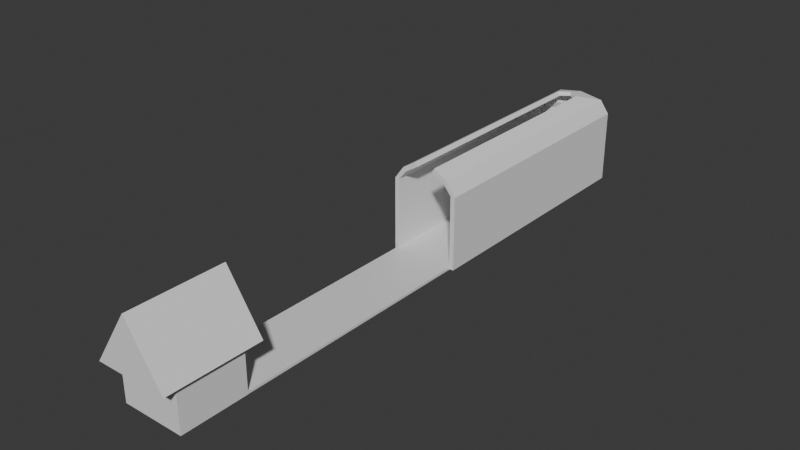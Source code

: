 # Source: level1.blend  (saved by Blender 4.2.66; exported with 4.5.12 LTS)
import bpy
from mathutils import Matrix  # noqa: F401  (used for matrix-valued properties, if any)

bpy.ops.wm.read_factory_settings(use_empty=True)
scene = bpy.context.scene
scene.name = 'Scene'

# ---- collections
col_collection = bpy.data.collections.new('Collection'); scene.collection.children.link(col_collection)

# ---- materials (node trees are filled in below, after node groups)
mat_material = bpy.data.materials.new('Material')
mat_material.alpha_threshold = 0.0
mat_material.use_transparent_shadow = False
mat_material.roughness = 0.5
mat_material.line_color = (0.0, 0.0, 0.0, 1.0)

# ---- material node trees
mat_material.use_nodes = True; mat_material.node_tree.nodes.clear()
_N = mat_material.node_tree.nodes; _L = mat_material.node_tree.links
n0 = _N.new('ShaderNodeOutputMaterial'); n0.name = 'Material Output'; n0.location = (300, 300)
n1 = _N.new('ShaderNodeBsdfPrincipled'); n1.name = 'Principled BSDF'; n1.location = (10, 300)
n1.inputs[3].default_value = 1.45
_L.new(n1.outputs[0], n0.inputs[0])
n0.is_active_output = True

# ---- world
world_world = bpy.data.worlds.new('World'); scene.world = world_world
world_world.use_nodes = True; world_world.node_tree.nodes.clear()
_N = world_world.node_tree.nodes; _L = world_world.node_tree.links
n0 = _N.new('ShaderNodeOutputWorld'); n0.name = 'World Output'; n0.location = (300, 300)
n1 = _N.new('ShaderNodeBackground'); n1.name = 'Background'; n1.location = (10, 300)
n1.inputs[0].default_value = (0.05088, 0.05088, 0.05088, 1.0)
_L.new(n1.outputs[0], n0.inputs[0])
n0.is_active_output = True
world_world.color = (0.05088, 0.05088, 0.05088)
world_world.sun_shadow_jitter_overblur = 0.0

# ---- meshes
me_cube = bpy.data.meshes.new('Cube')
me_cube.from_pydata([(1.0, 1.0, 1.0), (1.0, 1.0, -1.0), (1.0, -1.0, 1.0), (1.0, -1.0, -1.0), (-1.0, 1.0, 1.0), (-1.0, 1.0, -1.0), (-1.0, -1.0, 1.0), (-1.0, -1.0, -1.0)], [], [(0, 4, 6, 2), (3, 2, 6, 7), (7, 6, 4, 5), (5, 1, 3, 7), (1, 0, 2, 3), (5, 4, 0, 1)])
_uv = me_cube.uv_layers.new(name='UVMap')
_uv.uv.foreach_set('vector', [0.625, 0.5, 0.875, 0.5, 0.875, 0.75, 0.625, 0.75, 0.375, 0.75, 0.625, 0.75, 0.625, 1.0, 0.375, 1.0, 0.375, 0.0, 0.625, 0.0, 0.625, 0.25, 0.375, 0.25, 0.125, 0.5, 0.375, 0.5, 0.375, 0.75, 0.125, 0.75, 0.375, 0.5, 0.625, 0.5, 0.625, 0.75, 0.375, 0.75, 0.375, 0.25, 0.625, 0.25, 0.625, 0.5, 0.375, 0.5])
me_cube.materials.append(mat_material)
me_cube.use_mirror_vertex_groups = False
me_cube.update()
me_cube_001 = bpy.data.meshes.new('Cube.001')
me_cube_001.from_pydata([(-1.0, -12.45, -1.0), (-1.0, -12.45, 2.889), (-13.42, 1.0, -1.0), (-13.42, 1.0, 2.889), (1.0, -12.45, -1.0), (1.0, -12.45, 2.889), (1.0, 1.0, -1.0), (1.0, 1.0, 2.889), (-4.098, -12.45, 3.373), (-13.42, 1.0, 3.373), (-3.019, 1.0, 3.585), (-3.019, -12.45, 3.585), (-9.896, -12.45, 3.841), (-25.56, 1.0, 3.841), (-25.56, 1.0, 4.053), (-8.817, -12.45, 4.053), (-1.0, -0.3969, -1.0), (-1.0, -0.3969, 2.889), (1.0, -0.3969, -1.0), (1.0, -0.3969, 2.889), (-4.098, -0.3969, 3.373), (-3.019, -0.3969, 3.585), (-9.896, -0.3969, 3.841), (-8.817, -0.3969, 4.053)], [], [(16, 17, 3, 2), (2, 3, 7, 6), (18, 19, 5, 4), (4, 5, 1, 0), (16, 18, 4, 0), (7, 3, 9, 10), (21, 10, 14, 23), (19, 7, 10, 21), (17, 1, 8, 20), (1, 5, 11, 8), (23, 22, 12, 15), (20, 8, 12, 22), (8, 11, 15, 12), (10, 9, 13, 14), (9, 20, 22, 13), (14, 13, 22, 23), (3, 17, 20, 9), (5, 19, 21, 11), (11, 21, 23, 15), (2, 6, 18, 16), (6, 7, 19, 18), (0, 1, 17, 16)])
_uv = me_cube_001.uv_layers.new(name='UVMap')
_uv.uv.foreach_set('vector', [0.375, 0.224, 0.625, 0.224, 0.625, 0.25, 0.375, 0.25, 0.375, 0.25, 0.625, 0.25, 0.625, 0.5, 0.375, 0.5, 0.375, 0.526, 0.625, 0.526, 0.625, 0.75, 0.375, 0.75, 0.375, 0.75, 0.625, 0.75, 0.625, 1.0, 0.375, 1.0, 0.125, 0.526, 0.375, 0.526, 0.375, 0.75, 0.125, 0.75, 0.625, 0.5, 0.625, 0.25, 0.625, 0.25, 0.625, 0.5, 0.625, 0.526, 0.625, 0.5, 0.625, 0.5, 0.625, 0.526, 0.625, 0.526, 0.625, 0.5, 0.625, 0.5, 0.625, 0.526, 0.625, 0.224, 0.625, 0.0, 0.625, 0.0, 0.625, 0.224, 0.625, 1.0, 0.625, 0.75, 0.625, 0.75, 0.625, 1.0, 0.625, 0.526, 0.875, 0.526, 0.875, 0.75, 0.625, 0.75, 0.625, 0.224, 0.625, 0.0, 0.625, 0.0, 0.625, 0.224, 0.625, 1.0, 0.625, 0.75, 0.625, 0.75, 0.625, 1.0, 0.625, 0.5, 0.625, 0.25, 0.625, 0.25, 0.625, 0.5, 0.625, 0.25, 0.625, 0.224, 0.625, 0.224, 0.625, 0.25, 0.625, 0.5, 0.875, 0.5, 0.875, 0.526, 0.625, 0.526, 0.625, 0.25, 0.625, 0.224, 0.625, 0.224, 0.625, 0.25, 0.625, 0.75, 0.625, 0.526, 0.625, 0.526, 0.625, 0.75, 0.625, 0.75, 0.625, 0.526, 0.625, 0.526, 0.625, 0.75, 0.125, 0.5, 0.375, 0.5, 0.375, 0.526, 0.125, 0.526, 0.375, 0.5, 0.625, 0.5, 0.625, 0.526, 0.375, 0.526, 0.375, 0.0, 0.625, 0.0, 0.625, 0.224, 0.375, 0.224])
me_cube_001.update()
me_cube_004 = bpy.data.meshes.new('Cube.004')
me_cube_004.from_pydata([(-13.1, -13.92, -9.3), (-13.1, -13.92, 9.3), (-13.1, 13.92, -9.3), (-13.1, 13.92, 9.3), (13.1, -13.92, -9.3), (13.1, -13.92, 9.3), (13.1, 13.92, -9.3), (13.1, 13.92, 9.3)], [], [(0, 1, 3, 2), (2, 3, 7, 6), (6, 7, 5, 4), (4, 5, 1, 0), (2, 6, 4, 0), (7, 3, 1, 5)])
_uv = me_cube_004.uv_layers.new(name='UVMap')
_uv.uv.foreach_set('vector', [0.375, 0.0, 0.625, 0.0, 0.625, 0.25, 0.375, 0.25, 0.375, 0.25, 0.625, 0.25, 0.625, 0.5, 0.375, 0.5, 0.375, 0.5, 0.625, 0.5, 0.625, 0.75, 0.375, 0.75, 0.375, 0.75, 0.625, 0.75, 0.625, 1.0, 0.375, 1.0, 0.125, 0.5, 0.375, 0.5, 0.375, 0.75, 0.125, 0.75, 0.625, 0.5, 0.875, 0.5, 0.875, 0.75, 0.625, 0.75])
me_cube_004.update()
me_cube_005 = bpy.data.meshes.new('Cube.005')
me_cube_005.from_pydata([(-15.1, -20.06, -11.46), (-15.1, 20.06, -11.46), (15.1, -20.06, -11.46), (0.0, -20.06, 11.46), (15.1, 20.06, -11.46), (0.0, 20.06, 11.46)], [], [(0, 3, 5, 1), (1, 5, 4), (4, 5, 3, 2), (2, 3, 0), (1, 4, 2, 0)])
_uv = me_cube_005.uv_layers.new(name='UVMap')
_uv.uv.foreach_set('vector', [0.375, 0.0, 0.625, 0.0, 0.625, 0.25, 0.375, 0.25, 0.375, 0.25, 0.625, 0.5, 0.375, 0.5, 0.375, 0.5, 0.625, 0.5, 0.625, 0.75, 0.375, 0.75, 0.375, 0.75, 0.625, 1.0, 0.375, 1.0, 0.125, 0.5, 0.375, 0.5, 0.375, 0.75, 0.125, 0.75])
me_cube_005.update()

# ---- objects
ob_floor_col = bpy.data.objects.new('floor-col', me_cube)
ob_walls_col = bpy.data.objects.new('walls-col', me_cube_001)
ob_farmhouse_col = bpy.data.objects.new('FarmHouse-col', me_cube_004)
ob_cube = bpy.data.objects.new('Cube', me_cube_005)

# ---- transforms, parenting, visibility, modifiers, constraints
ob_floor_col.location = (0.0, 0.0, 0.0)
ob_floor_col.scale = (13.0, 108.5, 0.5)
ob_floor_col.lock_rotations_4d = False
ob_floor_col.empty_display_type = 'ARROWS'
ob_floor_col.lineart.crease_threshold = 0.0
ob_walls_col.location = (13.42, 100.5, 7.36)
ob_walls_col.scale = (1.0, 8.253, 7.942)
_m = ob_walls_col.modifiers.new('Mirror', 'MIRROR')
_m.use_bisect_axis = (True, False, False)
_m.use_clip = True
_m.mirror_object = ob_floor_col
ob_farmhouse_col.location = (0.0, -122.2, 8.844)
ob_cube.parent = ob_farmhouse_col
ob_cube.matrix_parent_inverse = Matrix(((1.0, -0.0, -0.0, -0.0), (-0.0, 1.0, 0.0, 122.2), (-0.0, -0.0, 1.0, -1.0), (-0.0, 0.0, -0.0, 1.0)))
ob_cube.location = (0.0, -122.2, 21.36)

# ---- collection membership
col_collection.objects.link(ob_floor_col)
col_collection.objects.link(ob_walls_col)
col_collection.objects.link(ob_farmhouse_col)
col_collection.objects.link(ob_cube)

# ---- scene / render settings (as saved in the file)
scene.frame_start = 1; scene.frame_end = 250; scene.frame_set(1)
scene.render.engine = 'BLENDER_EEVEE_NEXT'
bpy.context.view_layer.update()

# ---- added for rendering (the .blend has no active camera and no usable light): camera, sun
cam_auto = bpy.data.cameras.new('AutoCamera')
cam_auto.lens = 50.0
cam_auto.sensor_width = 36.0
cam_auto.clip_end = 4159.19
ob_auto_camera = bpy.data.objects.new('AutoCamera', cam_auto)
scene.collection.objects.link(ob_auto_camera)
ob_auto_camera.location = (236.992, -301.164, 209.638)
ob_auto_camera.rotation_euler = (1.09748, -7.21219e-08, 0.694738)
scene.camera = ob_auto_camera
light_auto_sun = bpy.data.lights.new('AutoSun', 'SUN')
light_auto_sun.energy = 3.0
light_auto_sun.angle = 0.0523599
ob_auto_sun = bpy.data.objects.new('AutoSun', light_auto_sun)
scene.collection.objects.link(ob_auto_sun)
ob_auto_sun.rotation_euler = (0.872665, 0.174533, 0.523599)
bpy.context.view_layer.update()
